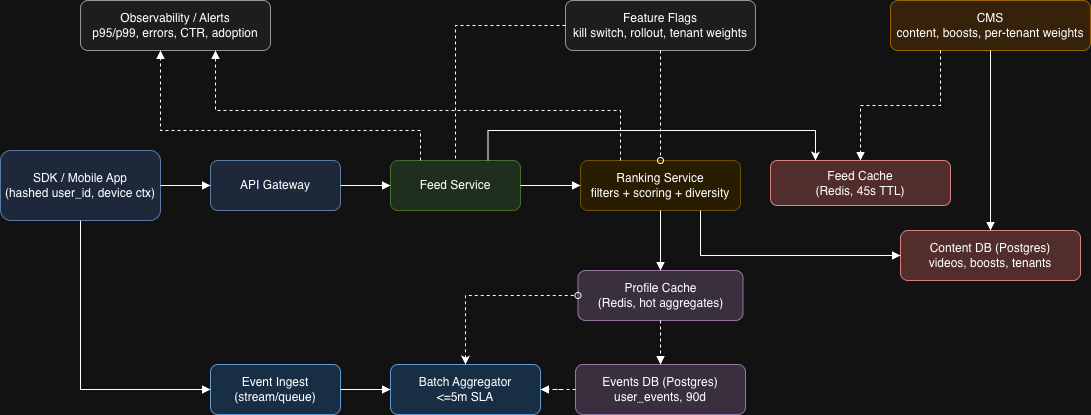

The diagram above was exported from draw.io. Its source (the exported page's mxGraphModel, read from the mxfile embedded in the PNG):
<mxGraphModel dx="1234" dy="711" grid="1" gridSize="10" guides="1" tooltips="1" connect="1" arrows="1" fold="1" page="1" pageScale="1" pageWidth="1100" pageHeight="850" math="0" shadow="0">
  <root>
    <mxCell id="0" />
    <mxCell id="1" parent="0" />
    <mxCell id="sdk" parent="1" style="rounded=1;whiteSpace=wrap;html=1;fillColor=#dae8fc;strokeColor=#6c8ebf;" value="SDK / Mobile App&#10;(hashed user_id, device ctx)" vertex="1">
      <mxGeometry height="70" width="160" x="40" y="200" as="geometry" />
    </mxCell>
    <mxCell id="gateway" parent="1" style="rounded=1;whiteSpace=wrap;html=1;fillColor=#dae8fc;strokeColor=#6c8ebf;" value="API Gateway" vertex="1">
      <mxGeometry height="50" width="130" x="250" y="210" as="geometry" />
    </mxCell>
    <mxCell id="feed" parent="1" style="rounded=1;whiteSpace=wrap;html=1;fillColor=#d5e8d4;strokeColor=#82b366;" value="Feed Service" vertex="1">
      <mxGeometry height="50" width="130" x="430" y="210" as="geometry" />
    </mxCell>
    <mxCell id="ranking" parent="1" style="rounded=1;whiteSpace=wrap;html=1;fillColor=#fff2cc;strokeColor=#d6b656;" value="Ranking Service&#10;filters + scoring + diversity" vertex="1">
      <mxGeometry height="50" width="160" x="620" y="210" as="geometry" />
    </mxCell>
    <mxCell id="contentCache" parent="1" style="rounded=1;whiteSpace=wrap;html=1;fillColor=#f8cecc;strokeColor=#b85450;" value="Feed Cache&lt;br&gt;(Redis, 45s TTL)" vertex="1">
      <mxGeometry height="45" width="180" x="810" y="210" as="geometry" />
    </mxCell>
    <mxCell id="contentStore" parent="1" style="rounded=1;whiteSpace=wrap;html=1;fillColor=#f8cecc;strokeColor=#b85450;" value="Content DB (Postgres)&#10;videos, boosts, tenants" vertex="1">
      <mxGeometry height="50" width="180" x="940" y="280" as="geometry" />
    </mxCell>
    <mxCell id="signalsCache" parent="1" style="rounded=1;whiteSpace=wrap;html=1;fillColor=#e1d5e7;strokeColor=#9673a6;" value="Profile Cache&#10;(Redis, hot aggregates)" vertex="1">
      <mxGeometry height="50" width="165" x="617.5" y="320" as="geometry" />
    </mxCell>
    <mxCell id="signalsStore" parent="1" style="rounded=1;whiteSpace=wrap;html=1;fillColor=#e1d5e7;strokeColor=#9673a6;" value="Events DB (Postgres)&#10;user_events, 90d" vertex="1">
      <mxGeometry height="50" width="170" x="615" y="414" as="geometry" />
    </mxCell>
    <mxCell id="cms" parent="1" style="rounded=1;whiteSpace=wrap;html=1;fillColor=#ffe6cc;strokeColor=#d79b00;" value="CMS&#10;content, boosts, per-tenant weights" vertex="1">
      <mxGeometry height="50" width="200" x="930" y="50" as="geometry" />
    </mxCell>
    <mxCell id="ingest" parent="1" style="rounded=1;whiteSpace=wrap;html=1;fillColor=#cce5ff;strokeColor=#2e73b4;" value="Event Ingest&#10;(stream/queue)" vertex="1">
      <mxGeometry height="50" width="130" x="250" y="414" as="geometry" />
    </mxCell>
    <mxCell id="aggregator" parent="1" style="rounded=1;whiteSpace=wrap;html=1;fillColor=#cce5ff;strokeColor=#2e73b4;" value="Batch Aggregator&#10;&lt;=5m SLA" vertex="1">
      <mxGeometry height="50" width="150" x="430" y="414" as="geometry" />
    </mxCell>
    <mxCell id="flags" parent="1" style="rounded=1;whiteSpace=wrap;html=1;fillColor=#f2f2f2;strokeColor=#666666;" value="Feature Flags&lt;br&gt;kill switch, rollout, tenant weights" vertex="1">
      <mxGeometry height="50" width="190" x="605" y="50" as="geometry" />
    </mxCell>
    <mxCell id="observability" parent="1" style="rounded=1;whiteSpace=wrap;html=1;fillColor=#f2f2f2;strokeColor=#666666;" value="Observability / Alerts&#10;p95/p99, errors, CTR, adoption" vertex="1">
      <mxGeometry height="50" width="190" x="120" y="50" as="geometry" />
    </mxCell>
    <mxCell id="edge_sdk_gateway" edge="1" parent="1" source="sdk" style="edgeStyle=orthogonalEdgeStyle;rounded=0;orthogonalLoop=1;jettySize=auto;html=1;endArrow=block;endFill=1;" target="gateway">
      <mxGeometry relative="1" as="geometry" />
    </mxCell>
    <mxCell id="edge_gateway_feed" edge="1" parent="1" source="gateway" style="edgeStyle=orthogonalEdgeStyle;rounded=0;orthogonalLoop=1;jettySize=auto;html=1;endArrow=block;endFill=1;" target="feed">
      <mxGeometry relative="1" as="geometry" />
    </mxCell>
    <mxCell id="edge_feed_ranking" edge="1" parent="1" source="feed" style="edgeStyle=orthogonalEdgeStyle;rounded=0;orthogonalLoop=1;jettySize=auto;html=1;endArrow=block;endFill=1;" target="ranking">
      <mxGeometry relative="1" as="geometry" />
    </mxCell>
    <mxCell id="edge_ranking_contentStore" edge="1" parent="1" source="ranking" style="edgeStyle=orthogonalEdgeStyle;rounded=0;orthogonalLoop=1;jettySize=auto;html=1;endArrow=block;endFill=1;exitX=0.75;exitY=1;exitDx=0;exitDy=0;entryX=0;entryY=0.5;entryDx=0;entryDy=0;" target="contentStore">
      <mxGeometry relative="1" as="geometry" />
    </mxCell>
    <mxCell id="edge_ranking_signalsCache" edge="1" parent="1" source="ranking" style="edgeStyle=orthogonalEdgeStyle;rounded=0;orthogonalLoop=1;jettySize=auto;html=1;endArrow=block;endFill=1;" target="signalsCache">
      <mxGeometry relative="1" as="geometry" />
    </mxCell>
    <mxCell id="edge_signalsCache_signalsStore" edge="1" parent="1" source="signalsCache" style="edgeStyle=orthogonalEdgeStyle;rounded=0;orthogonalLoop=1;jettySize=auto;html=1;endArrow=block;endFill=1;dashed=1;" target="signalsStore">
      <mxGeometry relative="1" as="geometry" />
    </mxCell>
    <mxCell id="edge_cms_contentStore" edge="1" parent="1" source="cms" style="edgeStyle=orthogonalEdgeStyle;rounded=0;orthogonalLoop=1;jettySize=auto;html=1;endArrow=block;endFill=1;" target="contentStore">
      <mxGeometry relative="1" as="geometry" />
    </mxCell>
    <mxCell id="edge_cms_contentCache" edge="1" parent="1" source="cms" style="edgeStyle=orthogonalEdgeStyle;rounded=0;orthogonalLoop=1;jettySize=auto;html=1;endArrow=block;endFill=1;dashed=1;exitX=0.25;exitY=1;exitDx=0;exitDy=0;" target="contentCache">
      <mxGeometry relative="1" as="geometry" />
    </mxCell>
    <mxCell id="edge_sdk_ingest" edge="1" parent="1" source="sdk" style="edgeStyle=orthogonalEdgeStyle;rounded=0;orthogonalLoop=1;jettySize=auto;html=1;endArrow=block;endFill=1;entryX=0;entryY=0.5;entryDx=0;entryDy=0;exitX=0.5;exitY=1;exitDx=0;exitDy=0;" target="ingest">
      <mxGeometry relative="1" as="geometry" />
    </mxCell>
    <mxCell id="edge_ingest_aggregator" edge="1" parent="1" source="ingest" style="edgeStyle=orthogonalEdgeStyle;rounded=0;orthogonalLoop=1;jettySize=auto;html=1;endArrow=block;endFill=1;entryX=0;entryY=0.5;entryDx=0;entryDy=0;" target="aggregator">
      <mxGeometry relative="1" as="geometry" />
    </mxCell>
    <mxCell id="edge_signalsStore_aggregator" edge="1" parent="1" source="signalsStore" style="edgeStyle=orthogonalEdgeStyle;rounded=0;orthogonalLoop=1;jettySize=auto;html=1;endArrow=block;endFill=1;dashed=1;" target="aggregator">
      <mxGeometry relative="1" as="geometry" />
    </mxCell>
    <mxCell id="edge_aggregator_signalsCache" edge="1" parent="1" source="aggregator" style="edgeStyle=orthogonalEdgeStyle;rounded=0;orthogonalLoop=1;jettySize=auto;html=1;endArrow=oval;endFill=0;dashed=1;exitX=0.5;exitY=0;exitDx=0;exitDy=0;entryX=0;entryY=0.5;entryDx=0;entryDy=0;startArrow=classic;startFill=1;" target="signalsCache">
      <mxGeometry relative="1" as="geometry" />
    </mxCell>
    <mxCell id="edge_flags_feed" edge="1" parent="1" source="flags" style="edgeStyle=orthogonalEdgeStyle;rounded=0;orthogonalLoop=1;jettySize=auto;html=1;endArrow=none;endFill=0;dashed=1;entryX=0.5;entryY=0;entryDx=0;entryDy=0;" target="feed">
      <mxGeometry relative="1" as="geometry" />
    </mxCell>
    <mxCell id="edge_flags_ranking" edge="1" parent="1" source="flags" style="edgeStyle=orthogonalEdgeStyle;rounded=0;orthogonalLoop=1;jettySize=auto;html=1;endArrow=oval;endFill=0;dashed=1;" target="ranking">
      <mxGeometry relative="1" as="geometry" />
    </mxCell>
    <mxCell id="edge_feed_observability" edge="1" parent="1" source="feed" style="edgeStyle=orthogonalEdgeStyle;rounded=0;orthogonalLoop=1;jettySize=auto;html=1;endArrow=block;endFill=1;dashed=1;" target="observability">
      <mxGeometry relative="1" as="geometry">
        <Array as="points">
          <mxPoint x="460" y="180" />
          <mxPoint x="200" y="180" />
        </Array>
      </mxGeometry>
    </mxCell>
    <mxCell id="edge_ranking_observability" edge="1" parent="1" source="ranking" style="edgeStyle=orthogonalEdgeStyle;rounded=0;orthogonalLoop=1;jettySize=auto;html=1;endArrow=block;endFill=1;dashed=1;" target="observability">
      <mxGeometry relative="1" as="geometry">
        <Array as="points">
          <mxPoint x="660" y="160" />
          <mxPoint x="255" y="160" />
        </Array>
      </mxGeometry>
    </mxCell>
    <mxCell id="Imv4f-8ndLGPbMGS7bMp-5" edge="1" parent="1" source="feed" style="edgeStyle=orthogonalEdgeStyle;rounded=0;orthogonalLoop=1;jettySize=auto;html=1;entryX=0.25;entryY=0;entryDx=0;entryDy=0;startArrow=none;startFill=0;exitX=0.75;exitY=0;exitDx=0;exitDy=0;endArrow=classic;endFill=1;" target="contentCache">
      <mxGeometry relative="1" as="geometry">
        <Array as="points">
          <mxPoint x="528" y="180" />
          <mxPoint x="855" y="180" />
        </Array>
        <mxPoint x="620" y="250" as="sourcePoint" />
        <mxPoint x="905" y="180" as="targetPoint" />
      </mxGeometry>
    </mxCell>
  </root>
</mxGraphModel>